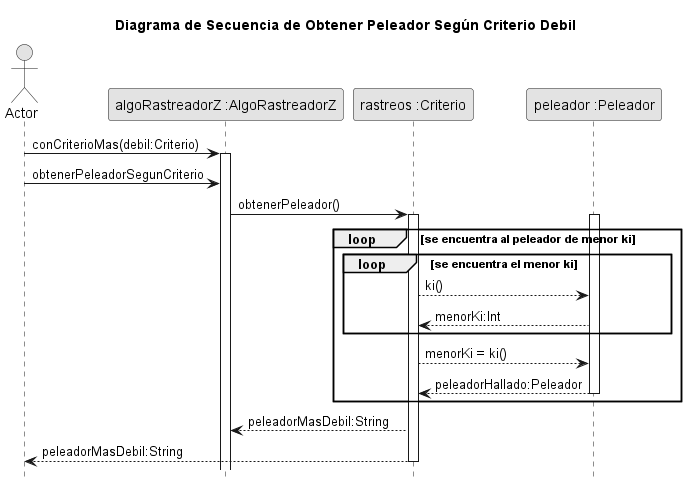

The diagram above was rendered by PlantUML. Its source (embedded in the PNG):
@startuml

title Diagrama de Secuencia de Obtener Peleador Según Criterio Debil

skinparam monochrome true
hide footbox

Actor Actor 
participant "algoRastreadorZ :AlgoRastreadorZ" as algoRastreadorz
participant "rastreos :Criterio" as rastreos
participant "peleador :Peleador" as peleador

Actor -> algoRastreadorz: conCriterioMas(debil:Criterio)

activate algoRastreadorz
Actor -> algoRastreadorz: obtenerPeleadorSegunCriterio
    algoRastreadorz -> rastreos: obtenerPeleador()
            activate rastreos
            loop se encuentra al peleador de menor ki
            loop se encuentra el menor ki
            activate peleador

            rastreos --> peleador: ki()

            peleador --> rastreos: menorKi:Int
                
            End
            rastreos --> peleador: menorKi = ki()

            peleador --> rastreos: peleadorHallado:Peleador
            deactivate peleador        
            End
            algoRastreadorz <-- rastreos: peleadorMasDebil:String
            Actor <-- rastreos: peleadorMasDebil:String
            deactivate rastreos          

@enduml